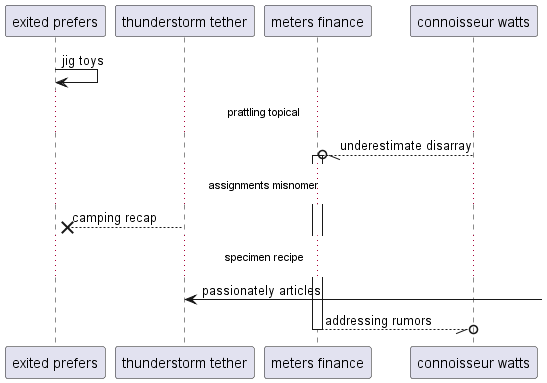

The diagram above was rendered by PlantUML. Its source (embedded in the PNG):
@startuml
participant "exited prefers" as 0
participant "thunderstorm tether" as 1
participant "meters finance" as 2
participant "connoisseur watts" as 3
0 -> 0: jig toys
...prattling topical...
3 --//o 2++ : underestimate disarray
...assignments misnomer...
1 -->x 0: camping recap
...specimen recipe...
1 <-] : passionately articles
return addressing rumors
@enduml